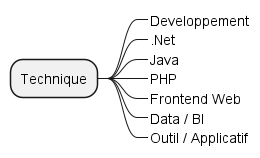

The diagram above was rendered by PlantUML. Its source (embedded in the PNG):
@startmindmap
* Technique
**_ Developpement
**_ .Net
**_ Java
**_ PHP
**_ Frontend Web
**_ Data / BI
**_ Outil / Applicatif
@endmindmap